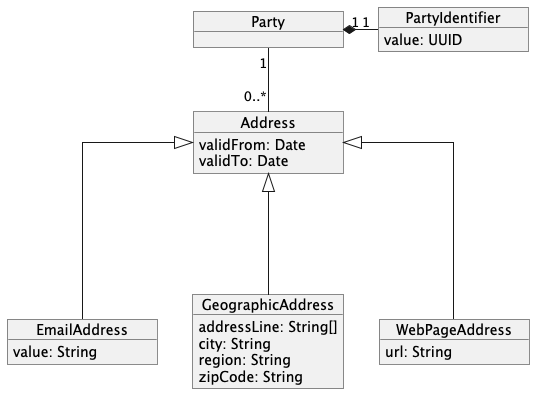

The diagram above was rendered by PlantUML. Its source (embedded in the PNG):
@startuml
skinparam MinClassWidth 150
skinparam linetype ortho

object Party
object PartyIdentifier {
  value: UUID
}

object Address {
  validFrom: Date
  validTo: Date
}
object EmailAddress {
  value: String
}
object GeographicAddress {
  addressLine: String[]
  city: String
  region: String
  zipCode: String
}
object WebPageAddress {
  url: String
}

Party "1" *- "1" PartyIdentifier
Party "1" -- "0..*" Address

EmailAddress --up-|> Address
GeographicAddress --up-|> Address
WebPageAddress --up-|> Address
@enduml